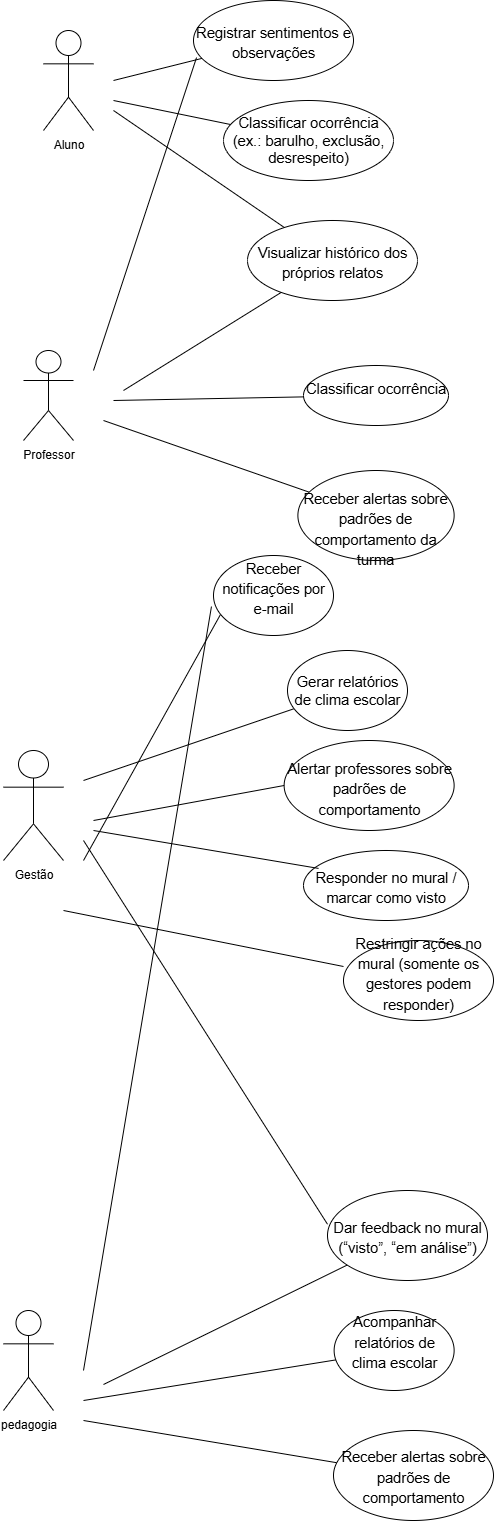

The diagram above was exported from draw.io. Its source (the exported page's mxGraphModel, read from the mxfile embedded in the PNG):
<mxGraphModel dx="1426" dy="725" grid="1" gridSize="10" guides="1" tooltips="1" connect="1" arrows="1" fold="1" page="1" pageScale="1" pageWidth="827" pageHeight="1169" math="0" shadow="0">
  <root>
    <mxCell id="0" />
    <mxCell id="1" parent="0" />
    <mxCell id="Vqi2khc2b0jZ34mA1cns-1" value="Aluno" style="shape=umlActor;verticalLabelPosition=bottom;verticalAlign=top;html=1;outlineConnect=0;" parent="1" vertex="1">
      <mxGeometry x="50" y="60" width="50" height="100" as="geometry" />
    </mxCell>
    <mxCell id="EOrfJ31XI-J0MZpIulif-1" value="&lt;font style=&quot;vertical-align: inherit;&quot; dir=&quot;auto&quot;&gt;&lt;font style=&quot;vertical-align: inherit;&quot; dir=&quot;auto&quot;&gt;Professor&lt;/font&gt;&lt;/font&gt;" style="shape=umlActor;verticalLabelPosition=bottom;verticalAlign=top;html=1;outlineConnect=0;" parent="1" vertex="1">
      <mxGeometry x="30" y="380" width="50" height="90" as="geometry" />
    </mxCell>
    <mxCell id="EOrfJ31XI-J0MZpIulif-2" value="&lt;font style=&quot;vertical-align: inherit;&quot; dir=&quot;auto&quot;&gt;&lt;font style=&quot;vertical-align: inherit;&quot; dir=&quot;auto&quot;&gt;Gestão&lt;/font&gt;&lt;/font&gt;" style="shape=umlActor;verticalLabelPosition=bottom;verticalAlign=top;html=1;outlineConnect=0;" parent="1" vertex="1">
      <mxGeometry x="10" y="780" width="60" height="110" as="geometry" />
    </mxCell>
    <mxCell id="EOrfJ31XI-J0MZpIulif-4" value="" style="endArrow=none;html=1;rounded=0;entryX=0.019;entryY=0.713;entryDx=0;entryDy=0;entryPerimeter=0;endFill=0;" parent="1" target="EOrfJ31XI-J0MZpIulif-6" edge="1">
      <mxGeometry width="50" height="50" relative="1" as="geometry">
        <mxPoint x="100" y="400" as="sourcePoint" />
        <mxPoint x="255.5625" y="372.02" as="targetPoint" />
      </mxGeometry>
    </mxCell>
    <mxCell id="EOrfJ31XI-J0MZpIulif-6" value="&lt;span id=&quot;docs-internal-guid-9f599f39-7fff-7985-4273-771035678611&quot;&gt;&lt;p style=&quot;line-height:1.38;margin-top:0pt;margin-bottom:0pt;&quot; dir=&quot;ltr&quot;&gt;&lt;span style=&quot;font-size: 11pt; font-family: Arial, sans-serif; background-color: transparent; font-variant-numeric: normal; font-variant-east-asian: normal; font-variant-alternates: normal; font-variant-position: normal; font-variant-emoji: normal; vertical-align: baseline; white-space-collapse: preserve;&quot;&gt;&lt;br&gt;&lt;/span&gt;&lt;/p&gt;&lt;p style=&quot;line-height:1.38;margin-top:0pt;margin-bottom:0pt;&quot; dir=&quot;ltr&quot;&gt;&lt;span style=&quot;font-size: 11pt; font-family: Arial, sans-serif; background-color: transparent; font-variant-numeric: normal; font-variant-east-asian: normal; font-variant-alternates: normal; font-variant-position: normal; font-variant-emoji: normal; vertical-align: baseline; white-space-collapse: preserve;&quot;&gt;Registrar sentimentos e observações&lt;/span&gt;&lt;/p&gt;&lt;div&gt;&lt;span style=&quot;font-size: 11pt; font-family: Arial, sans-serif; background-color: transparent; font-variant-numeric: normal; font-variant-east-asian: normal; font-variant-alternates: normal; font-variant-position: normal; font-variant-emoji: normal; vertical-align: baseline; white-space-collapse: preserve;&quot;&gt;&lt;br&gt;&lt;/span&gt;&lt;/div&gt;&lt;/span&gt;" style="ellipse;whiteSpace=wrap;html=1;" parent="1" vertex="1">
      <mxGeometry x="200" y="30" width="160" height="80" as="geometry" />
    </mxCell>
    <mxCell id="EOrfJ31XI-J0MZpIulif-17" value="" style="endArrow=none;html=1;rounded=0;endFill=0;" parent="1" target="EOrfJ31XI-J0MZpIulif-6" edge="1">
      <mxGeometry width="50" height="50" relative="1" as="geometry">
        <mxPoint x="120" y="110" as="sourcePoint" />
        <mxPoint x="170" y="150" as="targetPoint" />
      </mxGeometry>
    </mxCell>
    <mxCell id="Vqi2khc2b0jZ34mA1cns-9" style="rounded=0;orthogonalLoop=1;jettySize=auto;html=1;endArrow=none;endFill=0;" parent="1" source="Vqi2khc2b0jZ34mA1cns-3" edge="1">
      <mxGeometry relative="1" as="geometry">
        <mxPoint x="120" y="130" as="targetPoint" />
      </mxGeometry>
    </mxCell>
    <mxCell id="Vqi2khc2b0jZ34mA1cns-3" value="&lt;span id=&quot;docs-internal-guid-d6163945-7fff-8786-a585-bce546abab91&quot;&gt;&lt;span style=&quot;font-size: 11pt; font-family: Arial, sans-serif; background-color: transparent; font-variant-numeric: normal; font-variant-east-asian: normal; font-variant-alternates: normal; font-variant-position: normal; font-variant-emoji: normal; vertical-align: baseline; white-space-collapse: preserve;&quot;&gt;Classificar ocorrência (ex.: barulho, exclusão, desrespeito)&lt;/span&gt;&lt;/span&gt;" style="ellipse;whiteSpace=wrap;html=1;" parent="1" vertex="1">
      <mxGeometry x="230" y="130" width="170" height="80" as="geometry" />
    </mxCell>
    <mxCell id="Vqi2khc2b0jZ34mA1cns-5" style="rounded=0;orthogonalLoop=1;jettySize=auto;html=1;endArrow=none;endFill=0;" parent="1" source="Vqi2khc2b0jZ34mA1cns-4" edge="1">
      <mxGeometry relative="1" as="geometry">
        <mxPoint x="120" y="140" as="targetPoint" />
      </mxGeometry>
    </mxCell>
    <mxCell id="Vqi2khc2b0jZ34mA1cns-4" value="&lt;span id=&quot;docs-internal-guid-057a7d22-7fff-3251-77c9-06cbcf1f05af&quot;&gt;&lt;p style=&quot;line-height:1.38;margin-top:0pt;margin-bottom:0pt;&quot; dir=&quot;ltr&quot;&gt;&lt;span style=&quot;font-size: 11pt; font-family: Arial, sans-serif; background-color: transparent; font-variant-numeric: normal; font-variant-east-asian: normal; font-variant-alternates: normal; font-variant-position: normal; font-variant-emoji: normal; vertical-align: baseline; white-space-collapse: preserve;&quot;&gt;&lt;br&gt;&lt;/span&gt;&lt;/p&gt;&lt;p style=&quot;line-height:1.38;margin-top:0pt;margin-bottom:0pt;&quot; dir=&quot;ltr&quot;&gt;&lt;span style=&quot;font-size: 11pt; font-family: Arial, sans-serif; background-color: transparent; font-variant-numeric: normal; font-variant-east-asian: normal; font-variant-alternates: normal; font-variant-position: normal; font-variant-emoji: normal; vertical-align: baseline; white-space-collapse: preserve;&quot;&gt;Visualizar histórico dos próprios relatos&lt;/span&gt;&lt;/p&gt;&lt;div&gt;&lt;span style=&quot;font-size: 11pt; font-family: Arial, sans-serif; background-color: transparent; font-variant-numeric: normal; font-variant-east-asian: normal; font-variant-alternates: normal; font-variant-position: normal; font-variant-emoji: normal; vertical-align: baseline; white-space-collapse: preserve;&quot;&gt;&lt;br&gt;&lt;/span&gt;&lt;/div&gt;&lt;/span&gt;" style="ellipse;whiteSpace=wrap;html=1;" parent="1" vertex="1">
      <mxGeometry x="254" y="250" width="170" height="80" as="geometry" />
    </mxCell>
    <mxCell id="EOrfJ31XI-J0MZpIulif-31" value="" style="endArrow=none;html=1;rounded=0;endFill=0;" parent="1" target="EOrfJ31XI-J0MZpIulif-30" edge="1">
      <mxGeometry width="50" height="50" relative="1" as="geometry">
        <mxPoint x="120" y="430" as="sourcePoint" />
        <mxPoint x="530" y="310" as="targetPoint" />
      </mxGeometry>
    </mxCell>
    <mxCell id="EOrfJ31XI-J0MZpIulif-33" value="" style="endArrow=none;html=1;rounded=0;endFill=0;" parent="1" target="EOrfJ31XI-J0MZpIulif-34" edge="1">
      <mxGeometry width="50" height="50" relative="1" as="geometry">
        <mxPoint x="110" y="450" as="sourcePoint" />
        <mxPoint x="290" y="460" as="targetPoint" />
      </mxGeometry>
    </mxCell>
    <mxCell id="EOrfJ31XI-J0MZpIulif-30" value="&lt;span id=&quot;docs-internal-guid-cc099c78-7fff-99f8-d881-b9ef775d6e48&quot;&gt;&lt;p style=&quot;line-height:1.38;margin-top:0pt;margin-bottom:0pt;&quot; dir=&quot;ltr&quot;&gt;&lt;span style=&quot;font-size: 11pt; font-family: Arial, sans-serif; background-color: transparent; font-variant-numeric: normal; font-variant-east-asian: normal; font-variant-alternates: normal; font-variant-position: normal; font-variant-emoji: normal; vertical-align: baseline; white-space-collapse: preserve;&quot;&gt;&lt;font style=&quot;vertical-align: inherit;&quot; dir=&quot;auto&quot;&gt;&lt;font style=&quot;vertical-align: inherit;&quot; dir=&quot;auto&quot;&gt;Classificar ocorrência&lt;/font&gt;&lt;/font&gt;&lt;/span&gt;&lt;/p&gt;&lt;br&gt;&lt;/span&gt;" style="ellipse;whiteSpace=wrap;html=1;" parent="1" vertex="1">
      <mxGeometry x="310" y="395" width="145" height="60" as="geometry" />
    </mxCell>
    <mxCell id="EOrfJ31XI-J0MZpIulif-34" value="&lt;span id=&quot;docs-internal-guid-713f5696-7fff-a9fd-98a7-3241982d2111&quot;&gt;&lt;p style=&quot;line-height:1.38;margin-top:0pt;margin-bottom:0pt;&quot; dir=&quot;ltr&quot;&gt;&lt;span style=&quot;font-size: 11pt; font-family: Arial, sans-serif; background-color: transparent; font-variant-numeric: normal; font-variant-east-asian: normal; font-variant-alternates: normal; font-variant-position: normal; font-variant-emoji: normal; vertical-align: baseline; white-space-collapse: preserve;&quot;&gt;&lt;font style=&quot;vertical-align: inherit;&quot; dir=&quot;auto&quot;&gt;&lt;font style=&quot;vertical-align: inherit;&quot; dir=&quot;auto&quot;&gt;&lt;br&gt;&lt;/font&gt;&lt;/font&gt;&lt;/span&gt;&lt;/p&gt;&lt;p style=&quot;line-height:1.38;margin-top:0pt;margin-bottom:0pt;&quot; dir=&quot;ltr&quot;&gt;&lt;span style=&quot;font-size: 11pt; font-family: Arial, sans-serif; background-color: transparent; font-variant-numeric: normal; font-variant-east-asian: normal; font-variant-alternates: normal; font-variant-position: normal; font-variant-emoji: normal; vertical-align: baseline; white-space-collapse: preserve;&quot;&gt;&lt;font style=&quot;vertical-align: inherit;&quot; dir=&quot;auto&quot;&gt;&lt;font style=&quot;vertical-align: inherit;&quot; dir=&quot;auto&quot;&gt;&lt;br&gt;&lt;/font&gt;&lt;/font&gt;&lt;/span&gt;&lt;/p&gt;&lt;p style=&quot;line-height:1.38;margin-top:0pt;margin-bottom:0pt;&quot; dir=&quot;ltr&quot;&gt;&lt;span style=&quot;font-size: 11pt; font-family: Arial, sans-serif; background-color: transparent; font-variant-numeric: normal; font-variant-east-asian: normal; font-variant-alternates: normal; font-variant-position: normal; font-variant-emoji: normal; vertical-align: baseline; white-space-collapse: preserve;&quot;&gt;&lt;font style=&quot;vertical-align: inherit;&quot; dir=&quot;auto&quot;&gt;&lt;font style=&quot;vertical-align: inherit;&quot; dir=&quot;auto&quot;&gt;Receber alertas sobre padrões de comportamento da turma&lt;/font&gt;&lt;/font&gt;&lt;/span&gt;&lt;/p&gt;&lt;br&gt;&lt;/span&gt;" style="ellipse;whiteSpace=wrap;html=1;" parent="1" vertex="1">
      <mxGeometry x="304.38" y="500" width="156.25" height="90" as="geometry" />
    </mxCell>
    <mxCell id="EOrfJ31XI-J0MZpIulif-35" value="" style="endArrow=none;html=1;rounded=0;endFill=0;" parent="1" target="EOrfJ31XI-J0MZpIulif-53" edge="1">
      <mxGeometry width="50" height="50" relative="1" as="geometry">
        <mxPoint x="90" y="810" as="sourcePoint" />
        <mxPoint x="140" y="510" as="targetPoint" />
      </mxGeometry>
    </mxCell>
    <mxCell id="EOrfJ31XI-J0MZpIulif-39" value="" style="endArrow=none;html=1;rounded=0;endFill=0;entryX=0.058;entryY=0.738;entryDx=0;entryDy=0;entryPerimeter=0;" parent="1" target="EOrfJ31XI-J0MZpIulif-50" edge="1">
      <mxGeometry width="50" height="50" relative="1" as="geometry">
        <mxPoint x="90" y="890" as="sourcePoint" />
        <mxPoint x="120" y="470" as="targetPoint" />
      </mxGeometry>
    </mxCell>
    <mxCell id="EOrfJ31XI-J0MZpIulif-41" value="" style="endArrow=none;html=1;rounded=0;entryX=0;entryY=0.375;entryDx=0;entryDy=0;entryPerimeter=0;endFill=0;" parent="1" target="EOrfJ31XI-J0MZpIulif-51" edge="1">
      <mxGeometry width="50" height="50" relative="1" as="geometry">
        <mxPoint x="90" y="870" as="sourcePoint" />
        <mxPoint x="250" y="620" as="targetPoint" />
      </mxGeometry>
    </mxCell>
    <mxCell id="EOrfJ31XI-J0MZpIulif-43" value="" style="endArrow=none;html=1;rounded=0;entryX=-0.017;entryY=0.638;entryDx=0;entryDy=0;entryPerimeter=0;endFill=0;" parent="1" target="EOrfJ31XI-J0MZpIulif-50" edge="1">
      <mxGeometry width="50" height="50" relative="1" as="geometry">
        <mxPoint x="90" y="1400" as="sourcePoint" />
        <mxPoint x="240" y="921.04" as="targetPoint" />
      </mxGeometry>
    </mxCell>
    <mxCell id="EOrfJ31XI-J0MZpIulif-44" value="" style="endArrow=none;html=1;rounded=0;endFill=0;entryX=0;entryY=0.325;entryDx=0;entryDy=0;entryPerimeter=0;" parent="1" target="EOrfJ31XI-J0MZpIulif-47" edge="1">
      <mxGeometry width="50" height="50" relative="1" as="geometry">
        <mxPoint x="70" y="940" as="sourcePoint" />
        <mxPoint x="160" y="670" as="targetPoint" />
      </mxGeometry>
    </mxCell>
    <mxCell id="EOrfJ31XI-J0MZpIulif-45" value="" style="endArrow=none;html=1;rounded=0;endFill=0;" parent="1" target="EOrfJ31XI-J0MZpIulif-49" edge="1">
      <mxGeometry width="50" height="50" relative="1" as="geometry">
        <mxPoint x="90" y="1450" as="sourcePoint" />
        <mxPoint x="220" y="780" as="targetPoint" />
      </mxGeometry>
    </mxCell>
    <mxCell id="EOrfJ31XI-J0MZpIulif-46" value="&lt;span id=&quot;docs-internal-guid-cc3ee23c-7fff-4135-2fc3-6aa3e93a1da7&quot;&gt;&lt;p style=&quot;line-height:1.38;margin-top:0pt;margin-bottom:0pt;&quot; dir=&quot;ltr&quot;&gt;&lt;span style=&quot;font-size: 11pt; font-family: Arial, sans-serif; background-color: transparent; font-variant-numeric: normal; font-variant-east-asian: normal; font-variant-alternates: normal; font-variant-position: normal; font-variant-emoji: normal; vertical-align: baseline; white-space-collapse: preserve;&quot;&gt;&lt;font style=&quot;vertical-align: inherit;&quot; dir=&quot;auto&quot;&gt;&lt;font style=&quot;vertical-align: inherit;&quot; dir=&quot;auto&quot;&gt;&lt;br&gt;&lt;/font&gt;&lt;/font&gt;&lt;/span&gt;&lt;/p&gt;&lt;p style=&quot;line-height:1.38;margin-top:0pt;margin-bottom:0pt;&quot; dir=&quot;ltr&quot;&gt;&lt;span style=&quot;font-size: 11pt; font-family: Arial, sans-serif; background-color: transparent; font-variant-numeric: normal; font-variant-east-asian: normal; font-variant-alternates: normal; font-variant-position: normal; font-variant-emoji: normal; vertical-align: baseline; white-space-collapse: preserve;&quot;&gt;&lt;font style=&quot;vertical-align: inherit;&quot; dir=&quot;auto&quot;&gt;&lt;font style=&quot;vertical-align: inherit;&quot; dir=&quot;auto&quot;&gt;Responder no mural / marcar como visto&lt;/font&gt;&lt;/font&gt;&lt;/span&gt;&lt;/p&gt;&lt;div&gt;&lt;span style=&quot;font-size: 11pt; font-family: Arial, sans-serif; background-color: transparent; font-variant-numeric: normal; font-variant-east-asian: normal; font-variant-alternates: normal; font-variant-position: normal; font-variant-emoji: normal; vertical-align: baseline; white-space-collapse: preserve;&quot;&gt;&lt;br&gt;&lt;/span&gt;&lt;/div&gt;&lt;/span&gt;" style="ellipse;whiteSpace=wrap;html=1;" parent="1" vertex="1">
      <mxGeometry x="310" y="880" width="165" height="70" as="geometry" />
    </mxCell>
    <mxCell id="EOrfJ31XI-J0MZpIulif-47" value="&lt;span id=&quot;docs-internal-guid-127b2170-7fff-489b-f7fd-f8f69c96b64f&quot;&gt;&lt;p style=&quot;line-height:1.38;margin-top:0pt;margin-bottom:0pt;&quot; dir=&quot;ltr&quot;&gt;&lt;span style=&quot;font-size: 11pt; font-family: Arial, sans-serif; background-color: transparent; font-variant-numeric: normal; font-variant-east-asian: normal; font-variant-alternates: normal; font-variant-position: normal; font-variant-emoji: normal; vertical-align: baseline; white-space-collapse: preserve;&quot;&gt;&lt;font style=&quot;vertical-align: inherit;&quot; dir=&quot;auto&quot;&gt;&lt;font style=&quot;vertical-align: inherit;&quot; dir=&quot;auto&quot;&gt;Restringir ações no mural (somente os gestores podem responder)&lt;/font&gt;&lt;/font&gt;&lt;/span&gt;&lt;/p&gt;&lt;br&gt;&lt;/span&gt;" style="ellipse;whiteSpace=wrap;html=1;" parent="1" vertex="1">
      <mxGeometry x="350" y="970" width="150" height="80" as="geometry" />
    </mxCell>
    <mxCell id="EOrfJ31XI-J0MZpIulif-48" value="&lt;span id=&quot;docs-internal-guid-6f56591d-7fff-f984-be17-0b9e0229dda7&quot;&gt;&lt;p style=&quot;line-height:1.38;margin-top:0pt;margin-bottom:0pt;&quot; dir=&quot;ltr&quot;&gt;&lt;span style=&quot;font-size: 11pt; font-family: Arial, sans-serif; background-color: transparent; font-variant-numeric: normal; font-variant-east-asian: normal; font-variant-alternates: normal; font-variant-position: normal; font-variant-emoji: normal; vertical-align: baseline; white-space-collapse: preserve;&quot;&gt;&lt;font style=&quot;vertical-align: inherit;&quot; dir=&quot;auto&quot;&gt;&lt;font style=&quot;vertical-align: inherit;&quot; dir=&quot;auto&quot;&gt;Acompanhar relatórios de clima escolar&lt;/font&gt;&lt;/font&gt;&lt;/span&gt;&lt;/p&gt;&lt;div&gt;&lt;span style=&quot;font-size: 11pt; font-family: Arial, sans-serif; background-color: transparent; font-variant-numeric: normal; font-variant-east-asian: normal; font-variant-alternates: normal; font-variant-position: normal; font-variant-emoji: normal; vertical-align: baseline; white-space-collapse: preserve;&quot;&gt;&lt;br&gt;&lt;/span&gt;&lt;/div&gt;&lt;/span&gt;" style="ellipse;whiteSpace=wrap;html=1;" parent="1" vertex="1">
      <mxGeometry x="340.63" y="1340" width="120" height="80" as="geometry" />
    </mxCell>
    <mxCell id="EOrfJ31XI-J0MZpIulif-49" value="&lt;span id=&quot;docs-internal-guid-a44801e1-7fff-88ee-57ff-9f7ef39bdb65&quot;&gt;&lt;p style=&quot;line-height:1.38;margin-top:0pt;margin-bottom:0pt;&quot; dir=&quot;ltr&quot;&gt;&lt;span style=&quot;font-size: 11pt; font-family: Arial, sans-serif; background-color: transparent; font-variant-numeric: normal; font-variant-east-asian: normal; font-variant-alternates: normal; font-variant-position: normal; font-variant-emoji: normal; vertical-align: baseline; white-space-collapse: preserve;&quot;&gt;&lt;font style=&quot;vertical-align: inherit;&quot; dir=&quot;auto&quot;&gt;&lt;font style=&quot;vertical-align: inherit;&quot; dir=&quot;auto&quot;&gt;&lt;br&gt;&lt;/font&gt;&lt;/font&gt;&lt;/span&gt;&lt;/p&gt;&lt;p style=&quot;line-height:1.38;margin-top:0pt;margin-bottom:0pt;&quot; dir=&quot;ltr&quot;&gt;&lt;span style=&quot;font-size: 11pt; font-family: Arial, sans-serif; background-color: transparent; font-variant-numeric: normal; font-variant-east-asian: normal; font-variant-alternates: normal; font-variant-position: normal; font-variant-emoji: normal; vertical-align: baseline; white-space-collapse: preserve;&quot;&gt;&lt;font style=&quot;vertical-align: inherit;&quot; dir=&quot;auto&quot;&gt;&lt;font style=&quot;vertical-align: inherit;&quot; dir=&quot;auto&quot;&gt;Receber alertas sobre padrões de comportamento&lt;/font&gt;&lt;/font&gt;&lt;/span&gt;&lt;/p&gt;&lt;div&gt;&lt;span style=&quot;font-size: 11pt; font-family: Arial, sans-serif; background-color: transparent; font-variant-numeric: normal; font-variant-east-asian: normal; font-variant-alternates: normal; font-variant-position: normal; font-variant-emoji: normal; vertical-align: baseline; white-space-collapse: preserve;&quot;&gt;&lt;br&gt;&lt;/span&gt;&lt;/div&gt;&lt;/span&gt;" style="ellipse;whiteSpace=wrap;html=1;" parent="1" vertex="1">
      <mxGeometry x="340" y="1460" width="160" height="90" as="geometry" />
    </mxCell>
    <mxCell id="EOrfJ31XI-J0MZpIulif-50" value="&lt;span id=&quot;docs-internal-guid-e6af0b9f-7fff-8c58-dfab-542e2d840b30&quot;&gt;&lt;p style=&quot;line-height:1.38;margin-top:0pt;margin-bottom:0pt;&quot; dir=&quot;ltr&quot;&gt;&lt;span style=&quot;font-size: 11pt; font-family: Arial, sans-serif; background-color: transparent; font-variant-numeric: normal; font-variant-east-asian: normal; font-variant-alternates: normal; font-variant-position: normal; font-variant-emoji: normal; vertical-align: baseline; white-space-collapse: preserve;&quot;&gt;&lt;font style=&quot;vertical-align: inherit;&quot; dir=&quot;auto&quot;&gt;&lt;font style=&quot;vertical-align: inherit;&quot; dir=&quot;auto&quot;&gt;Receber notificações por e-mail&lt;/font&gt;&lt;/font&gt;&lt;/span&gt;&lt;/p&gt;&lt;br&gt;&lt;/span&gt;" style="ellipse;whiteSpace=wrap;html=1;" parent="1" vertex="1">
      <mxGeometry x="220" y="585" width="120" height="80" as="geometry" />
    </mxCell>
    <mxCell id="EOrfJ31XI-J0MZpIulif-51" value="&lt;span id=&quot;docs-internal-guid-82b6a217-7fff-beea-d97a-f2312d1c96f0&quot;&gt;&lt;p style=&quot;line-height:1.38;margin-top:0pt;margin-bottom:0pt;&quot; dir=&quot;ltr&quot;&gt;&lt;span style=&quot;font-size: 11pt; font-family: Arial, sans-serif; background-color: transparent; font-variant-numeric: normal; font-variant-east-asian: normal; font-variant-alternates: normal; font-variant-position: normal; font-variant-emoji: normal; vertical-align: baseline; white-space-collapse: preserve;&quot;&gt;&lt;font style=&quot;vertical-align: inherit;&quot; dir=&quot;auto&quot;&gt;&lt;font style=&quot;vertical-align: inherit;&quot; dir=&quot;auto&quot;&gt;&lt;br&gt;&lt;/font&gt;&lt;/font&gt;&lt;/span&gt;&lt;/p&gt;&lt;p style=&quot;line-height:1.38;margin-top:0pt;margin-bottom:0pt;&quot; dir=&quot;ltr&quot;&gt;&lt;span style=&quot;font-size: 11pt; font-family: Arial, sans-serif; background-color: transparent; font-variant-numeric: normal; font-variant-east-asian: normal; font-variant-alternates: normal; font-variant-position: normal; font-variant-emoji: normal; vertical-align: baseline; white-space-collapse: preserve;&quot;&gt;&lt;font style=&quot;vertical-align: inherit;&quot; dir=&quot;auto&quot;&gt;&lt;font style=&quot;vertical-align: inherit;&quot; dir=&quot;auto&quot;&gt;Dar feedback no mural (“visto”, “em análise”)&lt;/font&gt;&lt;/font&gt;&lt;/span&gt;&lt;/p&gt;&lt;div&gt;&lt;span style=&quot;font-size: 11pt; font-family: Arial, sans-serif; background-color: transparent; font-variant-numeric: normal; font-variant-east-asian: normal; font-variant-alternates: normal; font-variant-position: normal; font-variant-emoji: normal; vertical-align: baseline; white-space-collapse: preserve;&quot;&gt;&lt;br&gt;&lt;/span&gt;&lt;/div&gt;&lt;/span&gt;" style="ellipse;whiteSpace=wrap;html=1;" parent="1" vertex="1">
      <mxGeometry x="334" y="1220" width="160" height="90" as="geometry" />
    </mxCell>
    <mxCell id="EOrfJ31XI-J0MZpIulif-54" value="&lt;span id=&quot;docs-internal-guid-84c2ce60-7fff-17ef-618b-c90a481d7ecf&quot;&gt;&lt;p style=&quot;line-height:1.38;margin-top:0pt;margin-bottom:0pt;&quot; dir=&quot;ltr&quot;&gt;&lt;span style=&quot;background-color: transparent; color: light-dark(rgb(0, 0, 0), rgb(255, 255, 255)); font-family: Arial, sans-serif; font-size: 11pt; white-space-collapse: preserve;&quot;&gt;&lt;br&gt;&lt;/span&gt;&lt;/p&gt;&lt;p style=&quot;line-height:1.38;margin-top:0pt;margin-bottom:0pt;&quot; dir=&quot;ltr&quot;&gt;&lt;span style=&quot;background-color: transparent; color: light-dark(rgb(0, 0, 0), rgb(255, 255, 255)); font-family: Arial, sans-serif; font-size: 11pt; white-space-collapse: preserve;&quot;&gt;Alertar professores sobre padrões de comportamento&lt;/span&gt;&lt;/p&gt;&lt;br&gt;&lt;/span&gt;" style="ellipse;whiteSpace=wrap;html=1;" parent="1" vertex="1">
      <mxGeometry x="290.63" y="770" width="170" height="90" as="geometry" />
    </mxCell>
    <mxCell id="Vqi2khc2b0jZ34mA1cns-11" value="&lt;font style=&quot;vertical-align: inherit;&quot; dir=&quot;auto&quot;&gt;&lt;font style=&quot;vertical-align: inherit;&quot; dir=&quot;auto&quot;&gt;pedagogia&lt;/font&gt;&lt;/font&gt;" style="shape=umlActor;verticalLabelPosition=bottom;verticalAlign=top;html=1;outlineConnect=0;" parent="1" vertex="1">
      <mxGeometry x="10" y="1340" width="50" height="100" as="geometry" />
    </mxCell>
    <mxCell id="EOrfJ31XI-J0MZpIulif-60" value="" style="endArrow=none;html=1;rounded=0;entryX=0.091;entryY=0.256;entryDx=0;entryDy=0;entryPerimeter=0;" parent="1" target="EOrfJ31XI-J0MZpIulif-46" edge="1">
      <mxGeometry width="50" height="50" relative="1" as="geometry">
        <mxPoint x="100" y="860" as="sourcePoint" />
        <mxPoint x="340" y="780" as="targetPoint" />
      </mxGeometry>
    </mxCell>
    <mxCell id="EOrfJ31XI-J0MZpIulif-53" value="&lt;span id=&quot;docs-internal-guid-28504eb7-7fff-e4ed-a8e8-7e2b5e50bb97&quot;&gt;&lt;span style=&quot;font-size: 11pt; font-family: Arial, sans-serif; background-color: transparent; font-variant-numeric: normal; font-variant-east-asian: normal; font-variant-alternates: normal; font-variant-position: normal; font-variant-emoji: normal; vertical-align: baseline; white-space-collapse: preserve;&quot;&gt;&lt;font style=&quot;vertical-align: inherit;&quot; dir=&quot;auto&quot;&gt;&lt;font style=&quot;vertical-align: inherit;&quot; dir=&quot;auto&quot;&gt;Gerar relatórios de clima escolar&lt;/font&gt;&lt;/font&gt;&lt;/span&gt;&lt;/span&gt;" style="ellipse;whiteSpace=wrap;html=1;" parent="1" vertex="1">
      <mxGeometry x="294" y="680" width="120" height="80" as="geometry" />
    </mxCell>
    <mxCell id="EOrfJ31XI-J0MZpIulif-64" value="" style="endArrow=none;html=1;rounded=0;entryX=0;entryY=0.5;entryDx=0;entryDy=0;" parent="1" target="EOrfJ31XI-J0MZpIulif-54" edge="1">
      <mxGeometry width="50" height="50" relative="1" as="geometry">
        <mxPoint x="100" y="850" as="sourcePoint" />
        <mxPoint x="360" y="690" as="targetPoint" />
      </mxGeometry>
    </mxCell>
    <mxCell id="EOrfJ31XI-J0MZpIulif-65" value="" style="endArrow=none;html=1;rounded=0;" parent="1" target="EOrfJ31XI-J0MZpIulif-51" edge="1">
      <mxGeometry width="50" height="50" relative="1" as="geometry">
        <mxPoint x="110" y="1414" as="sourcePoint" />
        <mxPoint x="180" y="910" as="targetPoint" />
        <Array as="points" />
      </mxGeometry>
    </mxCell>
    <mxCell id="EOrfJ31XI-J0MZpIulif-66" value="" style="endArrow=none;html=1;rounded=0;" parent="1" target="EOrfJ31XI-J0MZpIulif-48" edge="1">
      <mxGeometry width="50" height="50" relative="1" as="geometry">
        <mxPoint x="90" y="1430" as="sourcePoint" />
        <mxPoint x="390" y="1830" as="targetPoint" />
      </mxGeometry>
    </mxCell>
    <mxCell id="Vqi2khc2b0jZ34mA1cns-16" style="rounded=0;orthogonalLoop=1;jettySize=auto;html=1;endArrow=none;endFill=0;" parent="1" source="Vqi2khc2b0jZ34mA1cns-4" edge="1">
      <mxGeometry relative="1" as="geometry">
        <mxPoint x="130" y="420" as="targetPoint" />
        <mxPoint x="380.49432980966344" y="435.41503568059466" as="sourcePoint" />
      </mxGeometry>
    </mxCell>
  </root>
</mxGraphModel>